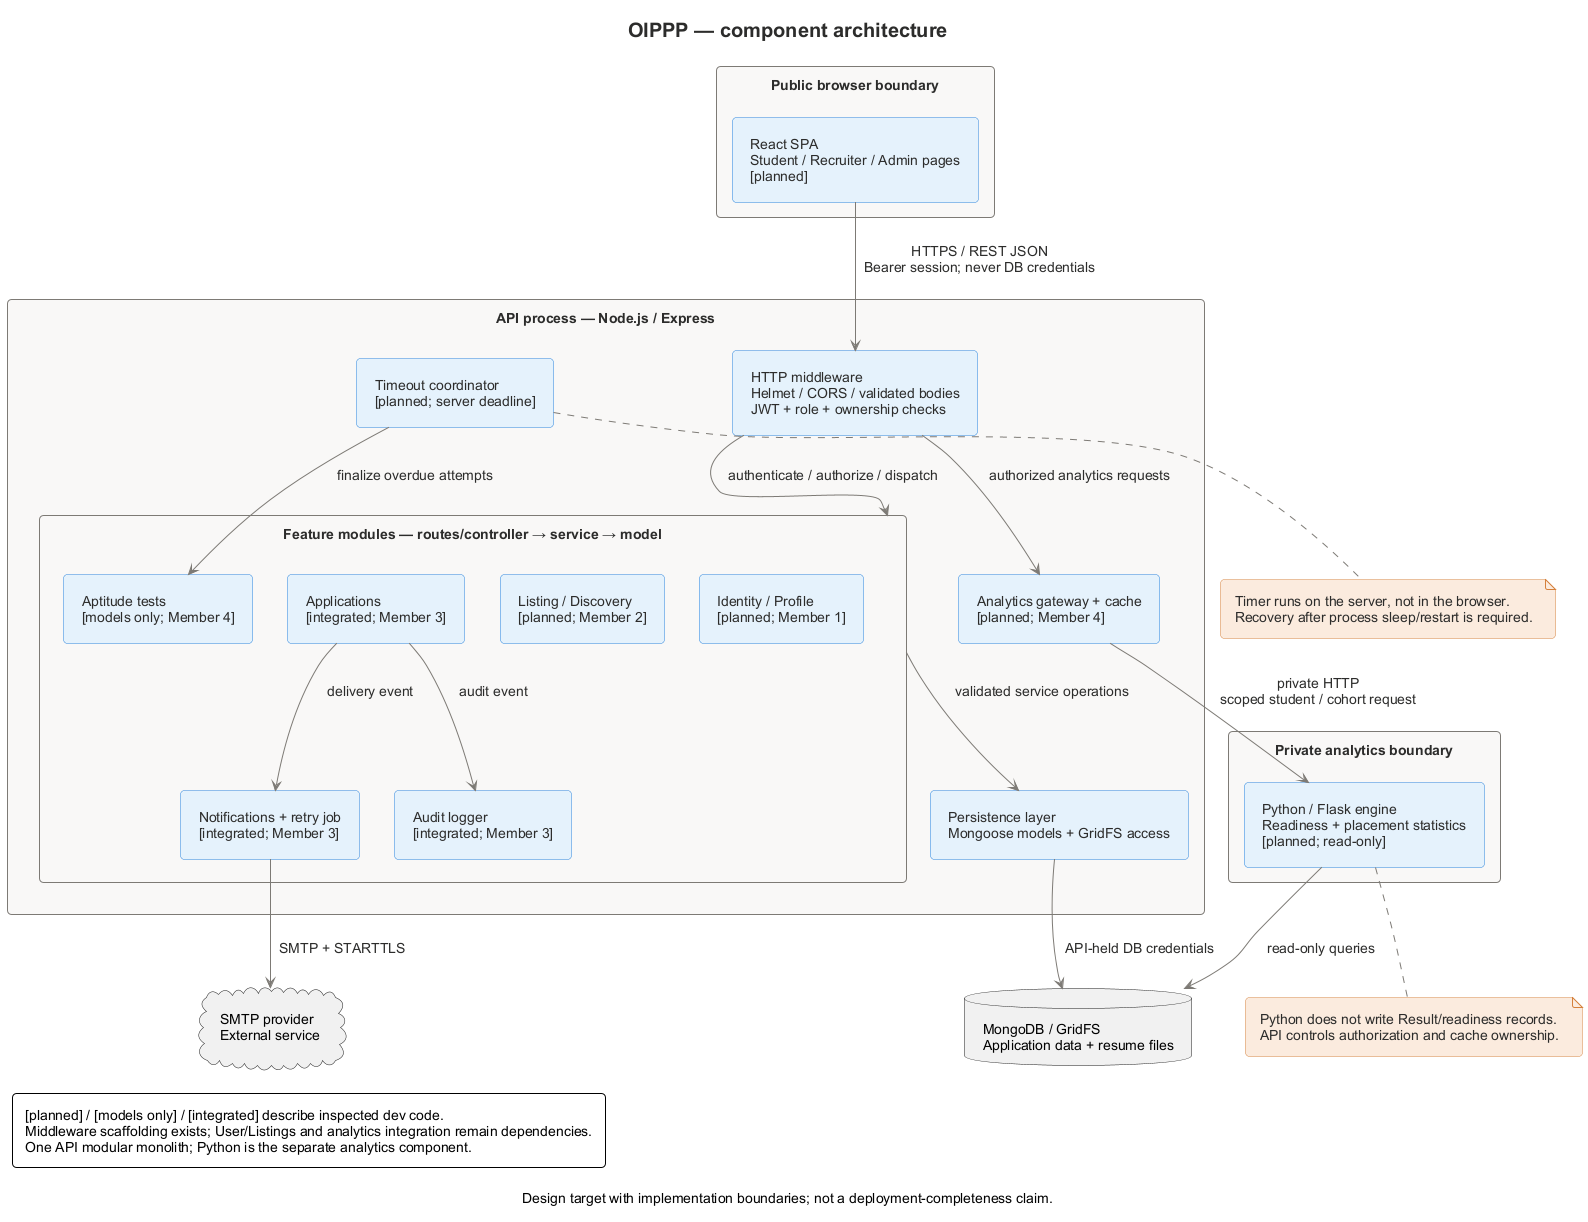

The diagram above was rendered by PlantUML. Its source (embedded in the PNG):
@startuml component
!include diagram-style.puml
top to bottom direction
title OIPPP — component architecture
caption Design target with implementation boundaries; not a deployment-completeness claim.
rectangle "Public browser boundary" as BROWSER {
  component "React SPA\nStudent / Recruiter / Admin pages\n[planned]" as UI
}
rectangle "API process — Node.js / Express" as API {
  component "HTTP middleware\nHelmet / CORS / validated bodies\nJWT + role + ownership checks" as MW
  package "Feature modules — routes/controller → service → model" as MODULES {
    component "Identity / Profile\n[planned; Member 1]" as AUTH
    component "Listing / Discovery\n[planned; Member 2]" as LIST
    component "Applications\n[integrated; Member 3]" as APP
    component "Notifications + retry job\n[integrated; Member 3]" as NOTIF
    component "Audit logger\n[integrated; Member 3]" as AUD
    component "Aptitude tests\n[models only; Member 4]" as TEST
  }
  component "Timeout coordinator\n[planned; server deadline]" as TIMER
  component "Analytics gateway + cache\n[planned; Member 4]" as AGW
  component "Persistence layer\nMongoose models + GridFS access" as STORE
}
rectangle "Private analytics boundary" as ANALYTICS {
  component "Python / Flask engine\nReadiness + placement statistics\n[planned; read-only]" as PY
}
database "MongoDB / GridFS\nApplication data + resume files" as DB
cloud "SMTP provider\nExternal service" as SMTP

UI --> MW : HTTPS / REST JSON\nBearer session; never DB credentials
MW --> MODULES : authenticate / authorize / dispatch
MW --> AGW : authorized analytics requests
APP --> NOTIF : delivery event
APP --> AUD : audit event
MODULES --> STORE : validated service operations
STORE --> DB : API-held DB credentials
TIMER --> TEST : finalize overdue attempts
AGW --> PY : private HTTP\nscoped student / cohort request
PY --> DB : read-only queries
NOTIF --> SMTP : SMTP + STARTTLS
note bottom of TIMER
  Timer runs on the server, not in the browser.
  Recovery after process sleep/restart is required.
end note
note bottom of PY
  Python does not write Result/readiness records.
  API controls authorization and cache ownership.
end note
legend bottom left
  [planned] / [models only] / [integrated] describe inspected dev code.
  Middleware scaffolding exists; User/Listings and analytics integration remain dependencies.
  One API modular monolith; Python is the separate analytics component.
endlegend
@enduml